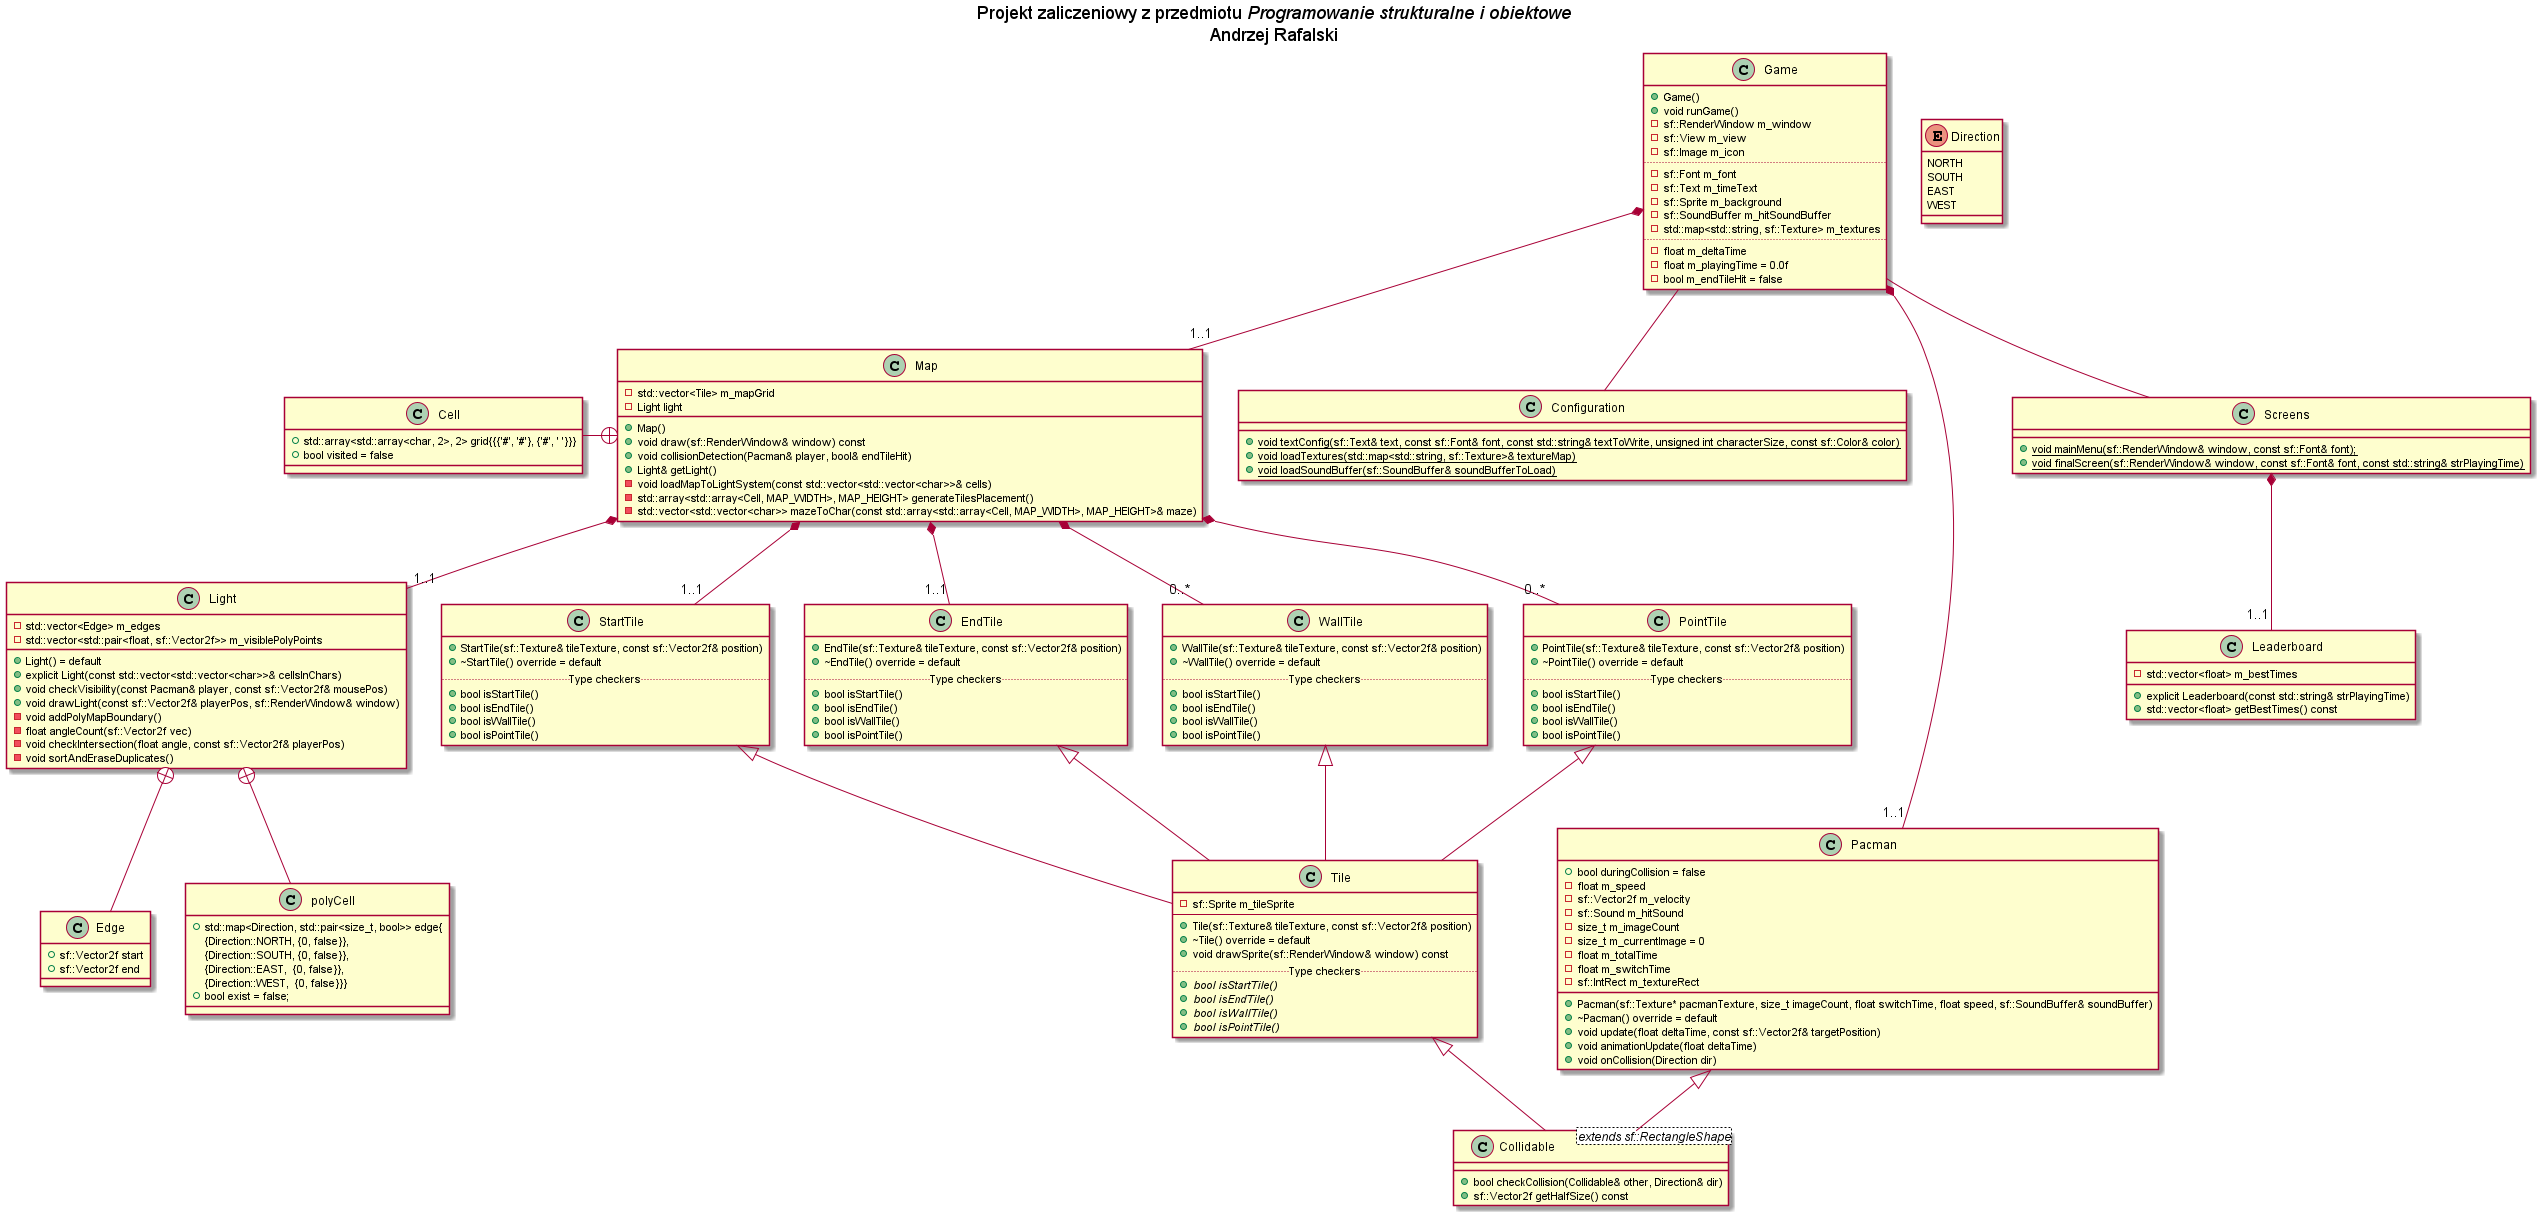

The diagram above was rendered by PlantUML. Its source (embedded in the PNG):
@startuml Projekt PSiO

title
Projekt zaliczeniowy z przedmiotu <i>Programowanie strukturalne i obiektowe</i>
Andrzej Rafalski
end title

class Game {
    +Game()
    +void runGame()
    -sf::RenderWindow m_window
    -sf::View m_view
    -sf::Image m_icon
    ..
    -sf::Font m_font
    -sf::Text m_timeText
    -sf::Sprite m_background
    -sf::SoundBuffer m_hitSoundBuffer
    -std::map<std::string, sf::Texture> m_textures
    ..
    -float m_deltaTime
    -float m_playingTime = 0.0f
    -bool m_endTileHit = false
}

class Map {
    +Map()
    +void draw(sf::RenderWindow& window) const
    +void collisionDetection(Pacman& player, bool& endTileHit)
    +Light& getLight()
    -std::vector<Tile> m_mapGrid
    -Light light
    -void loadMapToLightSystem(const std::vector<std::vector<char>>& cells)
    -std::array<std::array<Cell, MAP_WIDTH>, MAP_HEIGHT> generateTilesPlacement()
    -std::vector<std::vector<char>> mazeToChar(const std::array<std::array<Cell, MAP_WIDTH>, MAP_HEIGHT>& maze)
}

class Light {
    +Light() = default
    +explicit Light(const std::vector<std::vector<char>>& cellsInChars)
    +void checkVisibility(const Pacman& player, const sf::Vector2f& mousePos)
    +void drawLight(const sf::Vector2f& playerPos, sf::RenderWindow& window)
    -std::vector<Edge> m_edges
    -std::vector<std::pair<float, sf::Vector2f>> m_visiblePolyPoints
    -void addPolyMapBoundary()
    -float angleCount(sf::Vector2f vec)
    -void checkIntersection(float angle, const sf::Vector2f& playerPos)
    -void sortAndEraseDuplicates()
}

class Edge {
    +sf::Vector2f start
    +sf::Vector2f end
}

class polyCell {
    +std::map<Direction, std::pair<size_t, bool>> edge{
        {Direction::NORTH, {0, false}},
        {Direction::SOUTH, {0, false}},
        {Direction::EAST,  {0, false}},
        {Direction::WEST,  {0, false}}}
    +bool exist = false;
}

class Cell {
    +std::array<std::array<char, 2>, 2> grid{{{'#', '#'}, {'#', ' '}}}
    +bool visited = false
}

class Collidable <extends sf::RectangleShape> {
    +bool checkCollision(Collidable& other, Direction& dir)
    +sf::Vector2f getHalfSize() const
}

class Configuration {
    +{static} void textConfig(sf::Text& text, const sf::Font& font, const std::string& textToWrite, unsigned int characterSize, const sf::Color& color)
    +{static} void loadTextures(std::map<std::string, sf::Texture>& textureMap)
    +{static} void loadSoundBuffer(sf::SoundBuffer& soundBufferToLoad)
}

class Leaderboard {
    +explicit Leaderboard(const std::string& strPlayingTime)
    +std::vector<float> getBestTimes() const
    -std::vector<float> m_bestTimes
}

class Pacman {
    +Pacman(sf::Texture* pacmanTexture, size_t imageCount, float switchTime, float speed, sf::SoundBuffer& soundBuffer)
    +~Pacman() override = default
    +void update(float deltaTime, const sf::Vector2f& targetPosition)
    +void animationUpdate(float deltaTime)
    +void onCollision(Direction dir)
    +bool duringCollision = false
    -float m_speed
    -sf::Vector2f m_velocity
    -sf::Sound m_hitSound
    -size_t m_imageCount
    -size_t m_currentImage = 0
    -float m_totalTime
    -float m_switchTime
    -sf::IntRect m_textureRect
}

class Screens {
    +{static} void mainMenu(sf::RenderWindow& window, const sf::Font& font);
    +{static} void finalScreen(sf::RenderWindow& window, const sf::Font& font, const std::string& strPlayingTime)
}

class Tile {
    -sf::Sprite m_tileSprite
    --
    +Tile(sf::Texture& tileTexture, const sf::Vector2f& position)
    +~Tile() override = default
    +void drawSprite(sf::RenderWindow& window) const
    ..Type checkers..
    +{abstract} bool isStartTile()
    +{abstract} bool isEndTile()
    +{abstract} bool isWallTile()
    +{abstract} bool isPointTile()
}

class StartTile {
    +StartTile(sf::Texture& tileTexture, const sf::Vector2f& position)
    +~StartTile() override = default
    ..Type checkers..
    +bool isStartTile()
    +bool isEndTile()
    +bool isWallTile()
    +bool isPointTile()
}

class EndTile {
    +EndTile(sf::Texture& tileTexture, const sf::Vector2f& position)
    +~EndTile() override = default
    ..Type checkers..
    +bool isStartTile()
    +bool isEndTile()
    +bool isWallTile()
    +bool isPointTile()
}

class WallTile {
    +WallTile(sf::Texture& tileTexture, const sf::Vector2f& position)
    +~WallTile() override = default
    ..Type checkers..
    +bool isStartTile()
    +bool isEndTile()
    +bool isWallTile()
    +bool isPointTile()
}

class PointTile {
    +PointTile(sf::Texture& tileTexture, const sf::Vector2f& position)
    +~PointTile() override = default
    ..Type checkers..
    +bool isStartTile()
    +bool isEndTile()
    +bool isWallTile()
    +bool isPointTile()
}

enum Direction{
    NORTH
    SOUTH
    EAST
    WEST
}

Game *---down "1..1" Pacman
Game *-- "1..1" Map
Game -- Configuration
Game -- Screens

Map *-- "1..1" Light
Map +---left Cell
Map *-- "1..1" StartTile
Map *-- "1..1" EndTile
Map *-- "0..*" WallTile
Map *-- "0..*" PointTile

Light +-- polyCell
Light +-- Edge

Pacman <|-- Collidable
Tile <|--  Collidable

StartTile <|-- Tile
WallTile <|-- Tile
EndTile <|-- Tile
PointTile <|-- Tile

Screens *-- "1..1"Leaderboard
@enduml